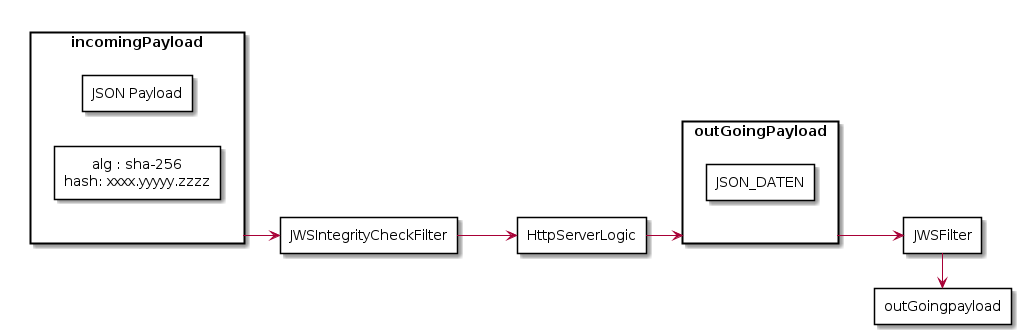

The diagram above was rendered by PlantUML. Its source (embedded in the PNG):
@startuml

left to right direction

rectangle JWSFilter{
}
rectangle HttpServerLogic{
}
rectangle JWSIntegrityCheckFilter{
}
rectangle incomingPayload{
    rectangle "JSON Payload"{
    }
    rectangle "alg : sha-256 \n hash: xxxx.yyyyy.zzzz"{
    }
}
rectangle outGoingPayload{
    rectangle JSON_DATEN{
    }
}
rectangle outGoingpayload{
}

incomingPayload -->JWSIntegrityCheckFilter 
JWSIntegrityCheckFilter --> HttpServerLogic  
HttpServerLogic --> outGoingPayload 
outGoingPayload --> JWSFilter

JWSFilter -> outGoingpayload


@enduml